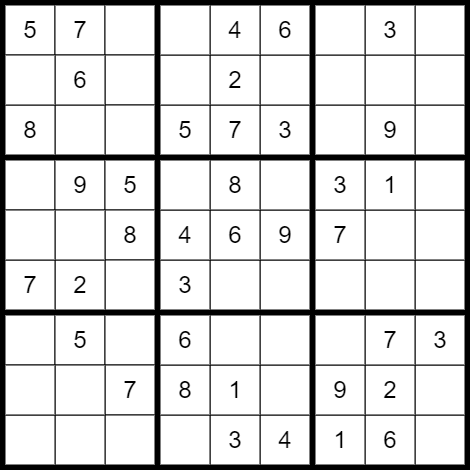

The diagram above was exported from draw.io. Its source (the exported page's mxGraphModel, read from the mxfile embedded in the PNG):
<mxGraphModel dx="1434" dy="693" grid="1" gridSize="10" guides="1" tooltips="1" connect="1" arrows="1" fold="1" page="1" pageScale="1" pageWidth="827" pageHeight="1169" math="0" shadow="0">
  <root>
    <mxCell id="0" />
    <mxCell id="1" parent="0" />
    <mxCell id="BYwd4MPHHPfaX1tnKm4d-89" value="" style="whiteSpace=wrap;html=1;aspect=fixed;strokeWidth=5;fontSize=24;" parent="1" vertex="1">
      <mxGeometry x="1100" y="500" width="155" height="155" as="geometry" />
    </mxCell>
    <mxCell id="BYwd4MPHHPfaX1tnKm4d-90" value="" style="whiteSpace=wrap;html=1;aspect=fixed;strokeWidth=5;fontSize=24;" parent="1" vertex="1">
      <mxGeometry x="945" y="500" width="155" height="155" as="geometry" />
    </mxCell>
    <mxCell id="BYwd4MPHHPfaX1tnKm4d-91" value="" style="whiteSpace=wrap;html=1;aspect=fixed;strokeWidth=5;fontSize=24;" parent="1" vertex="1">
      <mxGeometry x="790" y="500" width="155" height="155" as="geometry" />
    </mxCell>
    <mxCell id="BYwd4MPHHPfaX1tnKm4d-88" value="" style="whiteSpace=wrap;html=1;aspect=fixed;strokeWidth=5;fontSize=24;" parent="1" vertex="1">
      <mxGeometry x="1100" y="345" width="155" height="155" as="geometry" />
    </mxCell>
    <mxCell id="BYwd4MPHHPfaX1tnKm4d-87" value="" style="whiteSpace=wrap;html=1;aspect=fixed;strokeWidth=5;fontSize=24;" parent="1" vertex="1">
      <mxGeometry x="945" y="345" width="155" height="155" as="geometry" />
    </mxCell>
    <mxCell id="BYwd4MPHHPfaX1tnKm4d-86" value="" style="whiteSpace=wrap;html=1;aspect=fixed;strokeWidth=5;fontSize=24;" parent="1" vertex="1">
      <mxGeometry x="790" y="345" width="155" height="155" as="geometry" />
    </mxCell>
    <mxCell id="BYwd4MPHHPfaX1tnKm4d-85" value="" style="whiteSpace=wrap;html=1;aspect=fixed;strokeWidth=5;fontSize=24;" parent="1" vertex="1">
      <mxGeometry x="1100" y="190" width="155" height="155" as="geometry" />
    </mxCell>
    <mxCell id="BYwd4MPHHPfaX1tnKm4d-84" value="" style="whiteSpace=wrap;html=1;aspect=fixed;strokeWidth=5;fontSize=24;" parent="1" vertex="1">
      <mxGeometry x="945" y="190" width="155" height="155" as="geometry" />
    </mxCell>
    <mxCell id="BYwd4MPHHPfaX1tnKm4d-83" value="" style="whiteSpace=wrap;html=1;aspect=fixed;strokeWidth=5;fontSize=24;" parent="1" vertex="1">
      <mxGeometry x="790" y="190" width="155" height="155" as="geometry" />
    </mxCell>
    <mxCell id="BYwd4MPHHPfaX1tnKm4d-1" value="&lt;font style=&quot;font-size: 24px;&quot;&gt;5&lt;/font&gt;" style="whiteSpace=wrap;html=1;aspect=fixed;labelBorderColor=none;fontSize=24;" parent="1" vertex="1">
      <mxGeometry x="792.5" y="192.5" width="50" height="50" as="geometry" />
    </mxCell>
    <mxCell id="BYwd4MPHHPfaX1tnKm4d-2" value="&lt;font style=&quot;font-size: 24px;&quot;&gt;7&lt;/font&gt;" style="whiteSpace=wrap;html=1;aspect=fixed;fontSize=24;" parent="1" vertex="1">
      <mxGeometry x="842.5" y="192.5" width="50" height="50" as="geometry" />
    </mxCell>
    <mxCell id="BYwd4MPHHPfaX1tnKm4d-3" value="" style="whiteSpace=wrap;html=1;aspect=fixed;fontSize=24;" parent="1" vertex="1">
      <mxGeometry x="892.5" y="192.5" width="50" height="50" as="geometry" />
    </mxCell>
    <mxCell id="BYwd4MPHHPfaX1tnKm4d-4" value="" style="whiteSpace=wrap;html=1;aspect=fixed;fontSize=24;" parent="1" vertex="1">
      <mxGeometry x="892.5" y="242.5" width="50" height="50" as="geometry" />
    </mxCell>
    <mxCell id="BYwd4MPHHPfaX1tnKm4d-5" value="" style="whiteSpace=wrap;html=1;aspect=fixed;fontSize=24;" parent="1" vertex="1">
      <mxGeometry x="892.5" y="292.5" width="50" height="50" as="geometry" />
    </mxCell>
    <mxCell id="BYwd4MPHHPfaX1tnKm4d-6" value="" style="whiteSpace=wrap;html=1;aspect=fixed;fontSize=24;" parent="1" vertex="1">
      <mxGeometry x="842.5" y="292.5" width="50" height="50" as="geometry" />
    </mxCell>
    <mxCell id="BYwd4MPHHPfaX1tnKm4d-7" value="8" style="whiteSpace=wrap;html=1;aspect=fixed;fontSize=24;" parent="1" vertex="1">
      <mxGeometry x="792.5" y="292.5" width="50" height="50" as="geometry" />
    </mxCell>
    <mxCell id="BYwd4MPHHPfaX1tnKm4d-8" value="6" style="whiteSpace=wrap;html=1;aspect=fixed;fontSize=24;" parent="1" vertex="1">
      <mxGeometry x="842.5" y="242.5" width="50" height="50" as="geometry" />
    </mxCell>
    <mxCell id="BYwd4MPHHPfaX1tnKm4d-9" value="" style="whiteSpace=wrap;html=1;aspect=fixed;fontSize=24;" parent="1" vertex="1">
      <mxGeometry x="792.5" y="242.5" width="50" height="50" as="geometry" />
    </mxCell>
    <mxCell id="BYwd4MPHHPfaX1tnKm4d-10" value="3" style="whiteSpace=wrap;html=1;aspect=fixed;fontSize=24;" parent="1" vertex="1">
      <mxGeometry x="1047.5" y="292.5" width="50" height="50" as="geometry" />
    </mxCell>
    <mxCell id="BYwd4MPHHPfaX1tnKm4d-11" value="7" style="whiteSpace=wrap;html=1;aspect=fixed;fontSize=24;" parent="1" vertex="1">
      <mxGeometry x="997.5" y="292.5" width="50" height="50" as="geometry" />
    </mxCell>
    <mxCell id="BYwd4MPHHPfaX1tnKm4d-12" value="5" style="whiteSpace=wrap;html=1;aspect=fixed;fontSize=24;" parent="1" vertex="1">
      <mxGeometry x="947.5" y="292.5" width="50" height="50" as="geometry" />
    </mxCell>
    <mxCell id="BYwd4MPHHPfaX1tnKm4d-13" value="" style="whiteSpace=wrap;html=1;aspect=fixed;fontSize=24;" parent="1" vertex="1">
      <mxGeometry x="1047.5" y="242.5" width="50" height="50" as="geometry" />
    </mxCell>
    <mxCell id="BYwd4MPHHPfaX1tnKm4d-14" value="2" style="whiteSpace=wrap;html=1;aspect=fixed;fontSize=24;" parent="1" vertex="1">
      <mxGeometry x="997.5" y="242.5" width="50" height="50" as="geometry" />
    </mxCell>
    <mxCell id="BYwd4MPHHPfaX1tnKm4d-15" value="" style="whiteSpace=wrap;html=1;aspect=fixed;fontSize=24;" parent="1" vertex="1">
      <mxGeometry x="947.5" y="242.5" width="50" height="50" as="geometry" />
    </mxCell>
    <mxCell id="BYwd4MPHHPfaX1tnKm4d-16" value="6" style="whiteSpace=wrap;html=1;aspect=fixed;fontSize=24;" parent="1" vertex="1">
      <mxGeometry x="1047.5" y="192.5" width="50" height="50" as="geometry" />
    </mxCell>
    <mxCell id="BYwd4MPHHPfaX1tnKm4d-17" value="4" style="whiteSpace=wrap;html=1;aspect=fixed;fontSize=24;" parent="1" vertex="1">
      <mxGeometry x="997.5" y="192.5" width="50" height="50" as="geometry" />
    </mxCell>
    <mxCell id="BYwd4MPHHPfaX1tnKm4d-18" value="" style="whiteSpace=wrap;html=1;aspect=fixed;fontSize=24;" parent="1" vertex="1">
      <mxGeometry x="947.5" y="192.5" width="50" height="50" as="geometry" />
    </mxCell>
    <mxCell id="BYwd4MPHHPfaX1tnKm4d-20" value="" style="whiteSpace=wrap;html=1;aspect=fixed;fontSize=24;" parent="1" vertex="1">
      <mxGeometry x="1202.5" y="292.5" width="50" height="50" as="geometry" />
    </mxCell>
    <mxCell id="BYwd4MPHHPfaX1tnKm4d-21" value="9" style="whiteSpace=wrap;html=1;aspect=fixed;fontSize=24;" parent="1" vertex="1">
      <mxGeometry x="1152.5" y="292.5" width="50" height="50" as="geometry" />
    </mxCell>
    <mxCell id="BYwd4MPHHPfaX1tnKm4d-22" value="" style="whiteSpace=wrap;html=1;aspect=fixed;fontSize=24;" parent="1" vertex="1">
      <mxGeometry x="1102.5" y="292.5" width="50" height="50" as="geometry" />
    </mxCell>
    <mxCell id="BYwd4MPHHPfaX1tnKm4d-23" value="" style="whiteSpace=wrap;html=1;aspect=fixed;fontSize=24;" parent="1" vertex="1">
      <mxGeometry x="1202.5" y="242.5" width="50" height="50" as="geometry" />
    </mxCell>
    <mxCell id="BYwd4MPHHPfaX1tnKm4d-24" value="" style="whiteSpace=wrap;html=1;aspect=fixed;fontSize=24;" parent="1" vertex="1">
      <mxGeometry x="1152.5" y="242.5" width="50" height="50" as="geometry" />
    </mxCell>
    <mxCell id="BYwd4MPHHPfaX1tnKm4d-25" value="" style="whiteSpace=wrap;html=1;aspect=fixed;fontSize=24;" parent="1" vertex="1">
      <mxGeometry x="1102.5" y="242.5" width="50" height="50" as="geometry" />
    </mxCell>
    <mxCell id="BYwd4MPHHPfaX1tnKm4d-26" value="" style="whiteSpace=wrap;html=1;aspect=fixed;fontSize=24;" parent="1" vertex="1">
      <mxGeometry x="1202.5" y="192.5" width="50" height="50" as="geometry" />
    </mxCell>
    <mxCell id="BYwd4MPHHPfaX1tnKm4d-27" value="3" style="whiteSpace=wrap;html=1;aspect=fixed;fontSize=24;" parent="1" vertex="1">
      <mxGeometry x="1152.5" y="192.5" width="50" height="50" as="geometry" />
    </mxCell>
    <mxCell id="BYwd4MPHHPfaX1tnKm4d-28" value="" style="whiteSpace=wrap;html=1;aspect=fixed;fontSize=24;" parent="1" vertex="1">
      <mxGeometry x="1102.5" y="192.5" width="50" height="50" as="geometry" />
    </mxCell>
    <mxCell id="BYwd4MPHHPfaX1tnKm4d-29" value="" style="whiteSpace=wrap;html=1;aspect=fixed;fontSize=24;" parent="1" vertex="1">
      <mxGeometry x="792.5" y="347.5" width="50" height="50" as="geometry" />
    </mxCell>
    <mxCell id="BYwd4MPHHPfaX1tnKm4d-30" value="9" style="whiteSpace=wrap;html=1;aspect=fixed;fontSize=24;" parent="1" vertex="1">
      <mxGeometry x="842.5" y="347.5" width="50" height="50" as="geometry" />
    </mxCell>
    <mxCell id="BYwd4MPHHPfaX1tnKm4d-31" value="5" style="whiteSpace=wrap;html=1;aspect=fixed;fontSize=24;" parent="1" vertex="1">
      <mxGeometry x="892.5" y="347.5" width="50" height="50" as="geometry" />
    </mxCell>
    <mxCell id="BYwd4MPHHPfaX1tnKm4d-32" value="8" style="whiteSpace=wrap;html=1;aspect=fixed;fontSize=24;" parent="1" vertex="1">
      <mxGeometry x="892.5" y="397.5" width="50" height="50" as="geometry" />
    </mxCell>
    <mxCell id="BYwd4MPHHPfaX1tnKm4d-33" value="" style="whiteSpace=wrap;html=1;aspect=fixed;fontSize=24;" parent="1" vertex="1">
      <mxGeometry x="892.5" y="447.5" width="50" height="50" as="geometry" />
    </mxCell>
    <mxCell id="BYwd4MPHHPfaX1tnKm4d-34" value="2" style="whiteSpace=wrap;html=1;aspect=fixed;fontSize=24;" parent="1" vertex="1">
      <mxGeometry x="842.5" y="447.5" width="50" height="50" as="geometry" />
    </mxCell>
    <mxCell id="BYwd4MPHHPfaX1tnKm4d-35" value="7" style="whiteSpace=wrap;html=1;aspect=fixed;fontSize=24;" parent="1" vertex="1">
      <mxGeometry x="792.5" y="447.5" width="50" height="50" as="geometry" />
    </mxCell>
    <mxCell id="BYwd4MPHHPfaX1tnKm4d-36" value="" style="whiteSpace=wrap;html=1;aspect=fixed;fontSize=24;" parent="1" vertex="1">
      <mxGeometry x="842.5" y="397.5" width="50" height="50" as="geometry" />
    </mxCell>
    <mxCell id="BYwd4MPHHPfaX1tnKm4d-37" value="" style="whiteSpace=wrap;html=1;aspect=fixed;fontSize=24;" parent="1" vertex="1">
      <mxGeometry x="792.5" y="397.5" width="50" height="50" as="geometry" />
    </mxCell>
    <mxCell id="BYwd4MPHHPfaX1tnKm4d-38" value="" style="whiteSpace=wrap;html=1;aspect=fixed;fontSize=24;" parent="1" vertex="1">
      <mxGeometry x="1047.5" y="447.5" width="50" height="50" as="geometry" />
    </mxCell>
    <mxCell id="BYwd4MPHHPfaX1tnKm4d-39" value="" style="whiteSpace=wrap;html=1;aspect=fixed;fontSize=24;" parent="1" vertex="1">
      <mxGeometry x="997.5" y="447.5" width="50" height="50" as="geometry" />
    </mxCell>
    <mxCell id="BYwd4MPHHPfaX1tnKm4d-40" value="3" style="whiteSpace=wrap;html=1;aspect=fixed;fontSize=24;" parent="1" vertex="1">
      <mxGeometry x="947.5" y="447.5" width="50" height="50" as="geometry" />
    </mxCell>
    <mxCell id="BYwd4MPHHPfaX1tnKm4d-41" value="9" style="whiteSpace=wrap;html=1;aspect=fixed;fontSize=24;" parent="1" vertex="1">
      <mxGeometry x="1047.5" y="397.5" width="50" height="50" as="geometry" />
    </mxCell>
    <mxCell id="BYwd4MPHHPfaX1tnKm4d-42" value="6" style="whiteSpace=wrap;html=1;aspect=fixed;fontSize=24;" parent="1" vertex="1">
      <mxGeometry x="997.5" y="397.5" width="50" height="50" as="geometry" />
    </mxCell>
    <mxCell id="BYwd4MPHHPfaX1tnKm4d-43" value="4" style="whiteSpace=wrap;html=1;aspect=fixed;fontSize=24;" parent="1" vertex="1">
      <mxGeometry x="947.5" y="397.5" width="50" height="50" as="geometry" />
    </mxCell>
    <mxCell id="BYwd4MPHHPfaX1tnKm4d-44" value="" style="whiteSpace=wrap;html=1;aspect=fixed;fontSize=24;" parent="1" vertex="1">
      <mxGeometry x="1047.5" y="347.5" width="50" height="50" as="geometry" />
    </mxCell>
    <mxCell id="BYwd4MPHHPfaX1tnKm4d-45" value="8" style="whiteSpace=wrap;html=1;aspect=fixed;fontSize=24;" parent="1" vertex="1">
      <mxGeometry x="997.5" y="347.5" width="50" height="50" as="geometry" />
    </mxCell>
    <mxCell id="BYwd4MPHHPfaX1tnKm4d-46" value="" style="whiteSpace=wrap;html=1;aspect=fixed;fontSize=24;" parent="1" vertex="1">
      <mxGeometry x="947.5" y="347.5" width="50" height="50" as="geometry" />
    </mxCell>
    <mxCell id="BYwd4MPHHPfaX1tnKm4d-47" value="" style="whiteSpace=wrap;html=1;aspect=fixed;fontSize=24;" parent="1" vertex="1">
      <mxGeometry x="1202.5" y="447.5" width="50" height="50" as="geometry" />
    </mxCell>
    <mxCell id="BYwd4MPHHPfaX1tnKm4d-48" value="" style="whiteSpace=wrap;html=1;aspect=fixed;fontSize=24;" parent="1" vertex="1">
      <mxGeometry x="1152.5" y="447.5" width="50" height="50" as="geometry" />
    </mxCell>
    <mxCell id="BYwd4MPHHPfaX1tnKm4d-49" value="" style="whiteSpace=wrap;html=1;aspect=fixed;fontSize=24;" parent="1" vertex="1">
      <mxGeometry x="1102.5" y="447.5" width="50" height="50" as="geometry" />
    </mxCell>
    <mxCell id="BYwd4MPHHPfaX1tnKm4d-50" value="" style="whiteSpace=wrap;html=1;aspect=fixed;fontSize=24;" parent="1" vertex="1">
      <mxGeometry x="1202.5" y="397.5" width="50" height="50" as="geometry" />
    </mxCell>
    <mxCell id="BYwd4MPHHPfaX1tnKm4d-51" value="" style="whiteSpace=wrap;html=1;aspect=fixed;fontSize=24;" parent="1" vertex="1">
      <mxGeometry x="1152.5" y="397.5" width="50" height="50" as="geometry" />
    </mxCell>
    <mxCell id="BYwd4MPHHPfaX1tnKm4d-52" value="7" style="whiteSpace=wrap;html=1;aspect=fixed;fontSize=24;" parent="1" vertex="1">
      <mxGeometry x="1102.5" y="397.5" width="50" height="50" as="geometry" />
    </mxCell>
    <mxCell id="BYwd4MPHHPfaX1tnKm4d-53" value="" style="whiteSpace=wrap;html=1;aspect=fixed;fontSize=24;" parent="1" vertex="1">
      <mxGeometry x="1202.5" y="347.5" width="50" height="50" as="geometry" />
    </mxCell>
    <mxCell id="BYwd4MPHHPfaX1tnKm4d-54" value="1" style="whiteSpace=wrap;html=1;aspect=fixed;fontSize=24;" parent="1" vertex="1">
      <mxGeometry x="1152.5" y="347.5" width="50" height="50" as="geometry" />
    </mxCell>
    <mxCell id="BYwd4MPHHPfaX1tnKm4d-55" value="3" style="whiteSpace=wrap;html=1;aspect=fixed;fontSize=24;" parent="1" vertex="1">
      <mxGeometry x="1102.5" y="347.5" width="50" height="50" as="geometry" />
    </mxCell>
    <mxCell id="BYwd4MPHHPfaX1tnKm4d-56" value="" style="whiteSpace=wrap;html=1;aspect=fixed;fontSize=24;" parent="1" vertex="1">
      <mxGeometry x="792.5" y="502.5" width="50" height="50" as="geometry" />
    </mxCell>
    <mxCell id="BYwd4MPHHPfaX1tnKm4d-57" value="5" style="whiteSpace=wrap;html=1;aspect=fixed;fontSize=24;" parent="1" vertex="1">
      <mxGeometry x="842.5" y="502.5" width="50" height="50" as="geometry" />
    </mxCell>
    <mxCell id="BYwd4MPHHPfaX1tnKm4d-58" value="" style="whiteSpace=wrap;html=1;aspect=fixed;fontSize=24;" parent="1" vertex="1">
      <mxGeometry x="892.5" y="502.5" width="50" height="50" as="geometry" />
    </mxCell>
    <mxCell id="BYwd4MPHHPfaX1tnKm4d-59" value="7" style="whiteSpace=wrap;html=1;aspect=fixed;fontSize=24;" parent="1" vertex="1">
      <mxGeometry x="892.5" y="552.5" width="50" height="50" as="geometry" />
    </mxCell>
    <mxCell id="BYwd4MPHHPfaX1tnKm4d-60" value="" style="whiteSpace=wrap;html=1;aspect=fixed;fontSize=24;" parent="1" vertex="1">
      <mxGeometry x="892.5" y="602.5" width="50" height="50" as="geometry" />
    </mxCell>
    <mxCell id="BYwd4MPHHPfaX1tnKm4d-61" value="" style="whiteSpace=wrap;html=1;aspect=fixed;fontSize=24;" parent="1" vertex="1">
      <mxGeometry x="842.5" y="602.5" width="50" height="50" as="geometry" />
    </mxCell>
    <mxCell id="BYwd4MPHHPfaX1tnKm4d-62" value="" style="whiteSpace=wrap;html=1;aspect=fixed;fontSize=24;" parent="1" vertex="1">
      <mxGeometry x="792.5" y="602.5" width="50" height="50" as="geometry" />
    </mxCell>
    <mxCell id="BYwd4MPHHPfaX1tnKm4d-63" value="" style="whiteSpace=wrap;html=1;aspect=fixed;fontSize=24;" parent="1" vertex="1">
      <mxGeometry x="842.5" y="552.5" width="50" height="50" as="geometry" />
    </mxCell>
    <mxCell id="BYwd4MPHHPfaX1tnKm4d-64" value="" style="whiteSpace=wrap;html=1;aspect=fixed;fontSize=24;" parent="1" vertex="1">
      <mxGeometry x="792.5" y="552.5" width="50" height="50" as="geometry" />
    </mxCell>
    <mxCell id="BYwd4MPHHPfaX1tnKm4d-65" value="4" style="whiteSpace=wrap;html=1;aspect=fixed;fontSize=24;" parent="1" vertex="1">
      <mxGeometry x="1047.5" y="602.5" width="50" height="50" as="geometry" />
    </mxCell>
    <mxCell id="BYwd4MPHHPfaX1tnKm4d-66" value="3" style="whiteSpace=wrap;html=1;aspect=fixed;fontSize=24;" parent="1" vertex="1">
      <mxGeometry x="997.5" y="602.5" width="50" height="50" as="geometry" />
    </mxCell>
    <mxCell id="BYwd4MPHHPfaX1tnKm4d-67" value="" style="whiteSpace=wrap;html=1;aspect=fixed;fontSize=24;" parent="1" vertex="1">
      <mxGeometry x="947.5" y="602.5" width="50" height="50" as="geometry" />
    </mxCell>
    <mxCell id="BYwd4MPHHPfaX1tnKm4d-68" value="" style="whiteSpace=wrap;html=1;aspect=fixed;fontSize=24;" parent="1" vertex="1">
      <mxGeometry x="1047.5" y="552.5" width="50" height="50" as="geometry" />
    </mxCell>
    <mxCell id="BYwd4MPHHPfaX1tnKm4d-69" value="1" style="whiteSpace=wrap;html=1;aspect=fixed;fontSize=24;" parent="1" vertex="1">
      <mxGeometry x="997.5" y="552.5" width="50" height="50" as="geometry" />
    </mxCell>
    <mxCell id="BYwd4MPHHPfaX1tnKm4d-70" value="8" style="whiteSpace=wrap;html=1;aspect=fixed;fontSize=24;" parent="1" vertex="1">
      <mxGeometry x="947.5" y="552.5" width="50" height="50" as="geometry" />
    </mxCell>
    <mxCell id="BYwd4MPHHPfaX1tnKm4d-71" value="" style="whiteSpace=wrap;html=1;aspect=fixed;fontSize=24;" parent="1" vertex="1">
      <mxGeometry x="1047.5" y="502.5" width="50" height="50" as="geometry" />
    </mxCell>
    <mxCell id="BYwd4MPHHPfaX1tnKm4d-72" value="" style="whiteSpace=wrap;html=1;aspect=fixed;fontSize=24;" parent="1" vertex="1">
      <mxGeometry x="997.5" y="502.5" width="50" height="50" as="geometry" />
    </mxCell>
    <mxCell id="BYwd4MPHHPfaX1tnKm4d-73" value="6" style="whiteSpace=wrap;html=1;aspect=fixed;fontSize=24;" parent="1" vertex="1">
      <mxGeometry x="947.5" y="502.5" width="50" height="50" as="geometry" />
    </mxCell>
    <mxCell id="BYwd4MPHHPfaX1tnKm4d-74" value="" style="whiteSpace=wrap;html=1;aspect=fixed;fontSize=24;" parent="1" vertex="1">
      <mxGeometry x="1202.5" y="602.5" width="50" height="50" as="geometry" />
    </mxCell>
    <mxCell id="BYwd4MPHHPfaX1tnKm4d-75" value="6" style="whiteSpace=wrap;html=1;aspect=fixed;fontSize=24;" parent="1" vertex="1">
      <mxGeometry x="1152.5" y="602.5" width="50" height="50" as="geometry" />
    </mxCell>
    <mxCell id="BYwd4MPHHPfaX1tnKm4d-76" value="1" style="whiteSpace=wrap;html=1;aspect=fixed;fontSize=24;" parent="1" vertex="1">
      <mxGeometry x="1102.5" y="602.5" width="50" height="50" as="geometry" />
    </mxCell>
    <mxCell id="BYwd4MPHHPfaX1tnKm4d-77" value="" style="whiteSpace=wrap;html=1;aspect=fixed;fontSize=24;" parent="1" vertex="1">
      <mxGeometry x="1202.5" y="552.5" width="50" height="50" as="geometry" />
    </mxCell>
    <mxCell id="BYwd4MPHHPfaX1tnKm4d-78" value="2" style="whiteSpace=wrap;html=1;aspect=fixed;fontSize=24;" parent="1" vertex="1">
      <mxGeometry x="1152.5" y="552.5" width="50" height="50" as="geometry" />
    </mxCell>
    <mxCell id="BYwd4MPHHPfaX1tnKm4d-79" value="9" style="whiteSpace=wrap;html=1;aspect=fixed;fontSize=24;" parent="1" vertex="1">
      <mxGeometry x="1102.5" y="552.5" width="50" height="50" as="geometry" />
    </mxCell>
    <mxCell id="BYwd4MPHHPfaX1tnKm4d-80" value="3" style="whiteSpace=wrap;html=1;aspect=fixed;fontSize=24;" parent="1" vertex="1">
      <mxGeometry x="1202.5" y="502.5" width="50" height="50" as="geometry" />
    </mxCell>
    <mxCell id="BYwd4MPHHPfaX1tnKm4d-81" value="7" style="whiteSpace=wrap;html=1;aspect=fixed;fontSize=24;" parent="1" vertex="1">
      <mxGeometry x="1152.5" y="502.5" width="50" height="50" as="geometry" />
    </mxCell>
    <mxCell id="BYwd4MPHHPfaX1tnKm4d-82" value="" style="whiteSpace=wrap;html=1;aspect=fixed;fontSize=24;" parent="1" vertex="1">
      <mxGeometry x="1102.5" y="502.5" width="50" height="50" as="geometry" />
    </mxCell>
  </root>
</mxGraphModel>